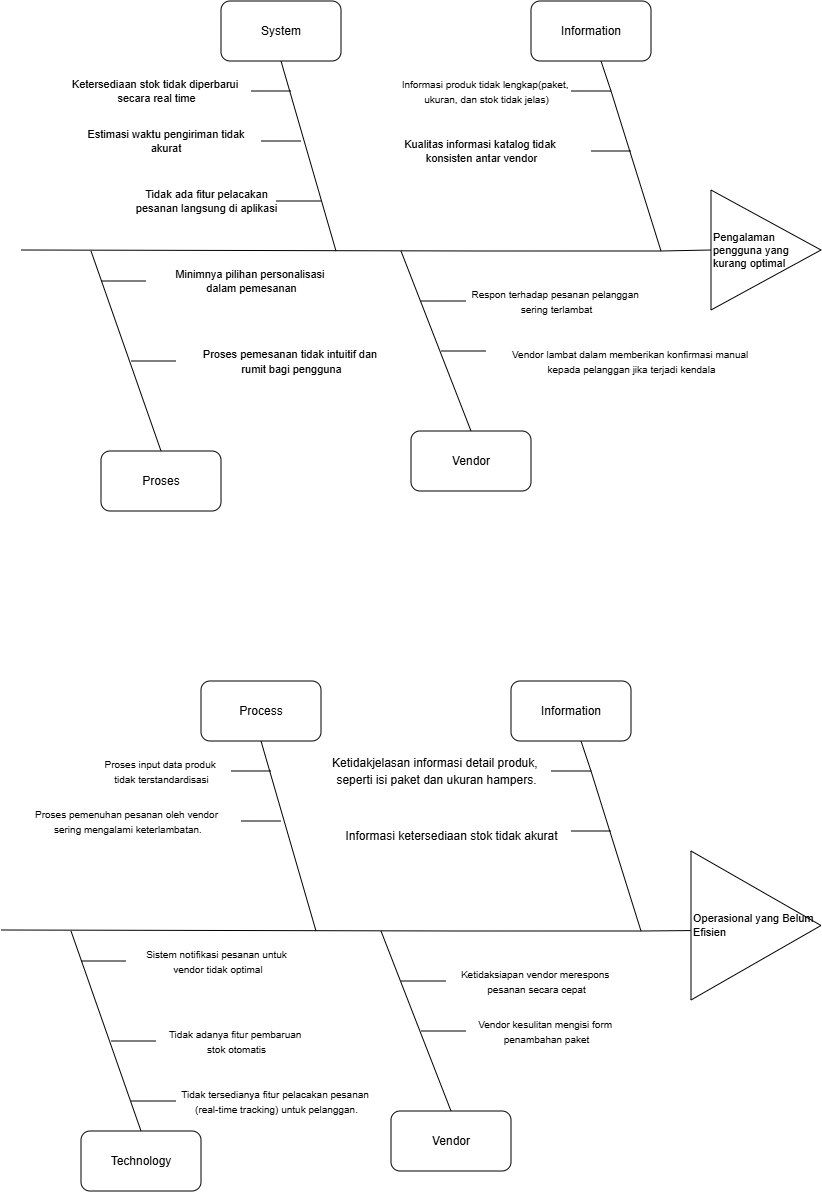

The diagram above was exported from draw.io. Its source (the exported page's mxGraphModel, read from the mxfile embedded in the PNG):
<mxGraphModel dx="1548" dy="994" grid="1" gridSize="10" guides="1" tooltips="1" connect="1" arrows="1" fold="1" page="1" pageScale="1" pageWidth="850" pageHeight="1100" math="0" shadow="0">
  <root>
    <mxCell id="0" />
    <mxCell id="1" parent="0" />
    <mxCell id="Ne201StP6h12ORWFFTc5-1" parent="1" style="triangle;whiteSpace=wrap;html=1;align=left;fontSize=11;" value="&lt;font&gt;Pengalaman pengguna yang kurang optimal&lt;/font&gt;" vertex="1">
      <mxGeometry height="120" width="110" x="840" y="219" as="geometry" />
    </mxCell>
    <mxCell id="Ne201StP6h12ORWFFTc5-2" edge="1" parent="1" style="endArrow=none;html=1;rounded=0;entryX=0;entryY=0.5;entryDx=0;entryDy=0;" target="Ne201StP6h12ORWFFTc5-1" value="">
      <mxGeometry height="50" relative="1" width="50" as="geometry">
        <Array as="points">
          <mxPoint x="610" y="280" />
          <mxPoint x="790" y="280" />
        </Array>
        <mxPoint x="150" y="279" as="sourcePoint" />
        <mxPoint x="790" y="250" as="targetPoint" />
      </mxGeometry>
    </mxCell>
    <mxCell id="Ne201StP6h12ORWFFTc5-3" edge="1" parent="1" style="endArrow=none;html=1;rounded=0;" target="Ne201StP6h12ORWFFTc5-7" value="">
      <mxGeometry height="50" relative="1" width="50" as="geometry">
        <Array as="points">
          <mxPoint x="740" y="120" />
        </Array>
        <mxPoint x="790" y="280" as="sourcePoint" />
        <mxPoint x="700" y="100" as="targetPoint" />
      </mxGeometry>
    </mxCell>
    <mxCell id="Ne201StP6h12ORWFFTc5-7" parent="1" style="rounded=1;whiteSpace=wrap;html=1;" value="Information" vertex="1">
      <mxGeometry height="60" width="120" x="660" y="30" as="geometry" />
    </mxCell>
    <mxCell id="Ne201StP6h12ORWFFTc5-8" edge="1" parent="1" style="endArrow=none;html=1;rounded=0;entryX=0.5;entryY=1;entryDx=0;entryDy=0;" target="Ne201StP6h12ORWFFTc5-9" value="">
      <mxGeometry height="50" relative="1" width="50" as="geometry">
        <mxPoint x="465" y="280" as="sourcePoint" />
        <mxPoint x="420" y="90.00000000000011" as="targetPoint" />
      </mxGeometry>
    </mxCell>
    <mxCell id="Ne201StP6h12ORWFFTc5-9" parent="1" style="rounded=1;whiteSpace=wrap;html=1;" value="System" vertex="1">
      <mxGeometry height="60" width="120" x="350" y="30" as="geometry" />
    </mxCell>
    <mxCell id="Ne201StP6h12ORWFFTc5-10" edge="1" parent="1" source="Ne201StP6h12ORWFFTc5-13" style="endArrow=none;html=1;rounded=0;exitX=0.5;exitY=0;exitDx=0;exitDy=0;" value="">
      <mxGeometry height="50" relative="1" width="50" as="geometry">
        <mxPoint x="280" y="470" as="sourcePoint" />
        <mxPoint x="220" y="280" as="targetPoint" />
      </mxGeometry>
    </mxCell>
    <mxCell id="Ne201StP6h12ORWFFTc5-11" edge="1" parent="1" source="Ne201StP6h12ORWFFTc5-12" style="endArrow=none;html=1;rounded=0;exitX=0.5;exitY=0;exitDx=0;exitDy=0;" value="">
      <mxGeometry height="50" relative="1" width="50" as="geometry">
        <mxPoint x="590" y="470" as="sourcePoint" />
        <mxPoint x="530" y="280" as="targetPoint" />
      </mxGeometry>
    </mxCell>
    <mxCell id="Ne201StP6h12ORWFFTc5-12" parent="1" style="rounded=1;whiteSpace=wrap;html=1;" value="Vendor" vertex="1">
      <mxGeometry height="60" width="120" x="540" y="460" as="geometry" />
    </mxCell>
    <mxCell id="Ne201StP6h12ORWFFTc5-13" parent="1" style="rounded=1;whiteSpace=wrap;html=1;" value="Proses" vertex="1">
      <mxGeometry height="60" width="120" x="230" y="480" as="geometry" />
    </mxCell>
    <mxCell id="Ne201StP6h12ORWFFTc5-14" edge="1" parent="1" style="endArrow=none;html=1;rounded=0;" value="">
      <mxGeometry height="50" relative="1" width="50" as="geometry">
        <mxPoint x="700" y="120" as="sourcePoint" />
        <mxPoint x="740" y="120" as="targetPoint" />
      </mxGeometry>
    </mxCell>
    <mxCell id="Ne201StP6h12ORWFFTc5-15" edge="1" parent="1" style="endArrow=none;html=1;rounded=0;" value="">
      <mxGeometry height="50" relative="1" width="50" as="geometry">
        <mxPoint x="720" y="180" as="sourcePoint" />
        <mxPoint x="760" y="180" as="targetPoint" />
      </mxGeometry>
    </mxCell>
    <mxCell id="Ne201StP6h12ORWFFTc5-17" edge="1" parent="1" style="endArrow=none;html=1;rounded=0;" value="">
      <mxGeometry height="50" relative="1" width="50" as="geometry">
        <mxPoint x="380" y="120" as="sourcePoint" />
        <mxPoint x="420" y="120" as="targetPoint" />
      </mxGeometry>
    </mxCell>
    <mxCell id="Ne201StP6h12ORWFFTc5-18" edge="1" parent="1" style="endArrow=none;html=1;rounded=0;" value="">
      <mxGeometry height="50" relative="1" width="50" as="geometry">
        <mxPoint x="390" y="170" as="sourcePoint" />
        <mxPoint x="430" y="170" as="targetPoint" />
      </mxGeometry>
    </mxCell>
    <mxCell id="Ne201StP6h12ORWFFTc5-19" edge="1" parent="1" style="endArrow=none;html=1;rounded=0;" value="">
      <mxGeometry height="50" relative="1" width="50" as="geometry">
        <mxPoint x="405" y="230" as="sourcePoint" />
        <mxPoint x="450" y="230" as="targetPoint" />
      </mxGeometry>
    </mxCell>
    <mxCell id="Ne201StP6h12ORWFFTc5-21" edge="1" parent="1" style="endArrow=none;html=1;rounded=0;" value="">
      <mxGeometry height="50" relative="1" width="50" as="geometry">
        <mxPoint x="230" y="310" as="sourcePoint" />
        <mxPoint x="275" y="310" as="targetPoint" />
      </mxGeometry>
    </mxCell>
    <mxCell id="Ne201StP6h12ORWFFTc5-22" edge="1" parent="1" style="endArrow=none;html=1;rounded=0;" value="">
      <mxGeometry height="50" relative="1" width="50" as="geometry">
        <mxPoint x="260" y="390" as="sourcePoint" />
        <mxPoint x="305" y="390" as="targetPoint" />
      </mxGeometry>
    </mxCell>
    <mxCell id="Ne201StP6h12ORWFFTc5-24" edge="1" parent="1" style="endArrow=none;html=1;rounded=0;" value="">
      <mxGeometry height="50" relative="1" width="50" as="geometry">
        <mxPoint x="550" y="330" as="sourcePoint" />
        <mxPoint x="595" y="330" as="targetPoint" />
      </mxGeometry>
    </mxCell>
    <mxCell id="Ne201StP6h12ORWFFTc5-26" edge="1" parent="1" style="endArrow=none;html=1;rounded=0;" value="">
      <mxGeometry height="50" relative="1" width="50" as="geometry">
        <mxPoint x="570" y="380" as="sourcePoint" />
        <mxPoint x="615" y="380" as="targetPoint" />
      </mxGeometry>
    </mxCell>
    <mxCell id="Ne201StP6h12ORWFFTc5-27" parent="1" style="text;html=1;align=center;verticalAlign=middle;resizable=0;points=[];autosize=1;strokeColor=none;fillColor=none;" value="&lt;font style=&quot;font-size: 10px;&quot;&gt;Informasi produk tidak lengkap(paket,&amp;nbsp;&lt;/font&gt;&lt;div&gt;&lt;font style=&quot;font-size: 10px;&quot;&gt;ukuran, dan stok tidak jelas)&lt;/font&gt;&lt;/div&gt;" vertex="1">
      <mxGeometry height="40" width="190" x="520" y="100" as="geometry" />
    </mxCell>
    <mxCell id="Ne201StP6h12ORWFFTc5-28" parent="1" style="text;html=1;align=center;verticalAlign=middle;resizable=0;points=[];autosize=1;strokeColor=none;fillColor=none;fontSize=11;" value="Kualitas informasi katalog tidak&amp;nbsp;&lt;div&gt;konsisten antar vendor&lt;/div&gt;" vertex="1">
      <mxGeometry height="40" width="180" x="520" y="160" as="geometry" />
    </mxCell>
    <mxCell id="Ne201StP6h12ORWFFTc5-30" parent="1" style="text;html=1;align=center;verticalAlign=middle;resizable=0;points=[];autosize=1;strokeColor=none;fillColor=none;fontSize=11;" value="Ketersediaan stok tidak diperbarui&amp;nbsp;&lt;div&gt;secara real time&lt;/div&gt;" vertex="1">
      <mxGeometry height="40" width="190" x="190" y="100" as="geometry" />
    </mxCell>
    <mxCell id="Ne201StP6h12ORWFFTc5-32" parent="1" style="text;html=1;align=center;verticalAlign=middle;resizable=0;points=[];autosize=1;strokeColor=none;fillColor=none;fontSize=11;" value="&lt;span&gt;Tidak ada fitur pelacakan&lt;/span&gt;&lt;div&gt;&lt;span&gt;pesanan langsung di aplikasi&lt;/span&gt;&lt;/div&gt;" vertex="1">
      <mxGeometry height="40" width="160" x="255" y="210" as="geometry" />
    </mxCell>
    <mxCell id="Ne201StP6h12ORWFFTc5-33" parent="1" style="text;html=1;align=center;verticalAlign=middle;resizable=0;points=[];autosize=1;strokeColor=none;fillColor=none;fontSize=11;" value="Minimnya pilihan personalisasi&amp;nbsp;&lt;div&gt;dalam pemesanan&lt;/div&gt;" vertex="1">
      <mxGeometry height="40" width="180" x="290" y="290" as="geometry" />
    </mxCell>
    <mxCell id="Ne201StP6h12ORWFFTc5-35" parent="1" style="text;html=1;align=center;verticalAlign=middle;resizable=0;points=[];autosize=1;strokeColor=none;fillColor=none;" value="&lt;span style=&quot;font-size: 11px;&quot;&gt;Proses pemesanan tidak intuitif dan&amp;nbsp;&lt;/span&gt;&lt;div style=&quot;text-wrap-mode: wrap;&quot;&gt;&lt;span style=&quot;font-size: 11px; text-wrap-mode: nowrap;&quot;&gt;rumit bagi pengguna&lt;/span&gt;&lt;/div&gt;" vertex="1">
      <mxGeometry height="40" width="200" x="320" y="370" as="geometry" />
    </mxCell>
    <mxCell id="Ne201StP6h12ORWFFTc5-36" parent="1" style="text;html=1;align=center;verticalAlign=middle;resizable=0;points=[];autosize=1;strokeColor=none;fillColor=none;" value="&lt;span style=&quot;font-size: 10px;&quot;&gt;Respon terhadap pesanan pelanggan&amp;nbsp;&lt;/span&gt;&lt;div&gt;&lt;span style=&quot;font-size: 10px;&quot;&gt;sering terlambat&lt;/span&gt;&lt;/div&gt;" vertex="1">
      <mxGeometry height="40" width="190" x="590" y="310" as="geometry" />
    </mxCell>
    <mxCell id="Ne201StP6h12ORWFFTc5-37" parent="1" style="text;html=1;align=center;verticalAlign=middle;resizable=0;points=[];autosize=1;strokeColor=none;fillColor=none;" value="&lt;span style=&quot;font-size: 10px;&quot;&gt;Vendor lambat dalam memberikan&amp;nbsp;&lt;/span&gt;&lt;span style=&quot;font-size: 10px; background-color: transparent; color: light-dark(rgb(0, 0, 0), rgb(255, 255, 255));&quot;&gt;konfirmasi manual&amp;nbsp;&lt;/span&gt;&lt;div&gt;&lt;span style=&quot;font-size: 10px; background-color: transparent; color: light-dark(rgb(0, 0, 0), rgb(255, 255, 255));&quot;&gt;kepada pelanggan jika terjadi kendala&lt;/span&gt;&lt;/div&gt;" vertex="1">
      <mxGeometry height="40" width="260" x="630" y="370" as="geometry" />
    </mxCell>
    <mxCell id="Ne201StP6h12ORWFFTc5-39" parent="1" style="triangle;whiteSpace=wrap;html=1;align=left;fontSize=11;" value="&lt;font&gt;Operasional yang Belum Efisien&lt;/font&gt;" vertex="1">
      <mxGeometry height="149" width="130" x="820" y="880" as="geometry" />
    </mxCell>
    <mxCell id="Ne201StP6h12ORWFFTc5-40" edge="1" parent="1" style="endArrow=none;html=1;rounded=0;entryX=-0.003;entryY=0.534;entryDx=0;entryDy=0;entryPerimeter=0;" target="Ne201StP6h12ORWFFTc5-39" value="">
      <mxGeometry height="50" relative="1" width="50" as="geometry">
        <Array as="points">
          <mxPoint x="590" y="960" />
          <mxPoint x="770" y="960" />
        </Array>
        <mxPoint x="130" y="959" as="sourcePoint" />
        <mxPoint x="770" y="930" as="targetPoint" />
      </mxGeometry>
    </mxCell>
    <mxCell id="Ne201StP6h12ORWFFTc5-41" edge="1" parent="1" style="endArrow=none;html=1;rounded=0;" target="Ne201StP6h12ORWFFTc5-42" value="">
      <mxGeometry height="50" relative="1" width="50" as="geometry">
        <Array as="points">
          <mxPoint x="720" y="800" />
        </Array>
        <mxPoint x="770" y="960" as="sourcePoint" />
        <mxPoint x="680" y="780" as="targetPoint" />
      </mxGeometry>
    </mxCell>
    <mxCell id="Ne201StP6h12ORWFFTc5-42" parent="1" style="rounded=1;whiteSpace=wrap;html=1;" value="Information" vertex="1">
      <mxGeometry height="60" width="120" x="640" y="710" as="geometry" />
    </mxCell>
    <mxCell id="Ne201StP6h12ORWFFTc5-43" edge="1" parent="1" style="endArrow=none;html=1;rounded=0;entryX=0.5;entryY=1;entryDx=0;entryDy=0;" target="Ne201StP6h12ORWFFTc5-44" value="">
      <mxGeometry height="50" relative="1" width="50" as="geometry">
        <mxPoint x="445" y="960" as="sourcePoint" />
        <mxPoint x="400" y="770.0000000000001" as="targetPoint" />
      </mxGeometry>
    </mxCell>
    <mxCell id="Ne201StP6h12ORWFFTc5-44" parent="1" style="rounded=1;whiteSpace=wrap;html=1;" value="Process" vertex="1">
      <mxGeometry height="60" width="120" x="330" y="710" as="geometry" />
    </mxCell>
    <mxCell id="Ne201StP6h12ORWFFTc5-45" edge="1" parent="1" source="Ne201StP6h12ORWFFTc5-48" style="endArrow=none;html=1;rounded=0;exitX=0.5;exitY=0;exitDx=0;exitDy=0;" value="">
      <mxGeometry height="50" relative="1" width="50" as="geometry">
        <mxPoint x="260" y="1150" as="sourcePoint" />
        <mxPoint x="200" y="960" as="targetPoint" />
      </mxGeometry>
    </mxCell>
    <mxCell id="Ne201StP6h12ORWFFTc5-46" edge="1" parent="1" source="Ne201StP6h12ORWFFTc5-47" style="endArrow=none;html=1;rounded=0;exitX=0.5;exitY=0;exitDx=0;exitDy=0;" value="">
      <mxGeometry height="50" relative="1" width="50" as="geometry">
        <mxPoint x="570" y="1150" as="sourcePoint" />
        <mxPoint x="510" y="960" as="targetPoint" />
      </mxGeometry>
    </mxCell>
    <mxCell id="Ne201StP6h12ORWFFTc5-47" parent="1" style="rounded=1;whiteSpace=wrap;html=1;" value="Vendor" vertex="1">
      <mxGeometry height="60" width="120" x="520" y="1140" as="geometry" />
    </mxCell>
    <mxCell id="Ne201StP6h12ORWFFTc5-48" parent="1" style="rounded=1;whiteSpace=wrap;html=1;" value="Technology" vertex="1">
      <mxGeometry height="60" width="120" x="210" y="1160" as="geometry" />
    </mxCell>
    <mxCell id="Ne201StP6h12ORWFFTc5-49" edge="1" parent="1" style="endArrow=none;html=1;rounded=0;" value="">
      <mxGeometry height="50" relative="1" width="50" as="geometry">
        <mxPoint x="680" y="800" as="sourcePoint" />
        <mxPoint x="720" y="800" as="targetPoint" />
      </mxGeometry>
    </mxCell>
    <mxCell id="Ne201StP6h12ORWFFTc5-50" edge="1" parent="1" style="endArrow=none;html=1;rounded=0;" value="">
      <mxGeometry height="50" relative="1" width="50" as="geometry">
        <mxPoint x="700" y="860" as="sourcePoint" />
        <mxPoint x="740" y="860" as="targetPoint" />
      </mxGeometry>
    </mxCell>
    <mxCell id="Ne201StP6h12ORWFFTc5-52" edge="1" parent="1" style="endArrow=none;html=1;rounded=0;" value="">
      <mxGeometry height="50" relative="1" width="50" as="geometry">
        <mxPoint x="360" y="800" as="sourcePoint" />
        <mxPoint x="400" y="800" as="targetPoint" />
      </mxGeometry>
    </mxCell>
    <mxCell id="Ne201StP6h12ORWFFTc5-53" edge="1" parent="1" style="endArrow=none;html=1;rounded=0;" value="">
      <mxGeometry height="50" relative="1" width="50" as="geometry">
        <mxPoint x="370" y="850" as="sourcePoint" />
        <mxPoint x="410" y="850" as="targetPoint" />
      </mxGeometry>
    </mxCell>
    <mxCell id="Ne201StP6h12ORWFFTc5-55" edge="1" parent="1" style="endArrow=none;html=1;rounded=0;" value="">
      <mxGeometry height="50" relative="1" width="50" as="geometry">
        <mxPoint x="210" y="990" as="sourcePoint" />
        <mxPoint x="255" y="990" as="targetPoint" />
      </mxGeometry>
    </mxCell>
    <mxCell id="Ne201StP6h12ORWFFTc5-56" edge="1" parent="1" style="endArrow=none;html=1;rounded=0;" value="">
      <mxGeometry height="50" relative="1" width="50" as="geometry">
        <mxPoint x="240" y="1070" as="sourcePoint" />
        <mxPoint x="285" y="1070" as="targetPoint" />
      </mxGeometry>
    </mxCell>
    <mxCell id="Ne201StP6h12ORWFFTc5-57" edge="1" parent="1" style="endArrow=none;html=1;rounded=0;" value="">
      <mxGeometry height="50" relative="1" width="50" as="geometry">
        <mxPoint x="260" y="1130" as="sourcePoint" />
        <mxPoint x="305" y="1130" as="targetPoint" />
      </mxGeometry>
    </mxCell>
    <mxCell id="Ne201StP6h12ORWFFTc5-58" edge="1" parent="1" style="endArrow=none;html=1;rounded=0;" value="">
      <mxGeometry height="50" relative="1" width="50" as="geometry">
        <mxPoint x="530" y="1010" as="sourcePoint" />
        <mxPoint x="575" y="1010" as="targetPoint" />
      </mxGeometry>
    </mxCell>
    <mxCell id="Ne201StP6h12ORWFFTc5-60" edge="1" parent="1" style="endArrow=none;html=1;rounded=0;" value="">
      <mxGeometry height="50" relative="1" width="50" as="geometry">
        <mxPoint x="550" y="1060" as="sourcePoint" />
        <mxPoint x="595" y="1060" as="targetPoint" />
      </mxGeometry>
    </mxCell>
    <mxCell id="Ne201StP6h12ORWFFTc5-61" parent="1" style="text;html=1;align=center;verticalAlign=middle;resizable=0;points=[];autosize=1;strokeColor=none;fillColor=none;" value="&lt;span class=&quot;citation-146 citation-end-146&quot;&gt;Ketidakjelasan informasi detail produk,&amp;nbsp;&lt;/span&gt;&lt;div&gt;&lt;span class=&quot;citation-146 citation-end-146&quot;&gt;seperti isi paket dan ukuran hampers&lt;sup data-turn-source-index=&quot;14&quot; class=&quot;superscript&quot;&gt;&lt;/sup&gt;&lt;/span&gt;.&lt;/div&gt;" vertex="1">
      <mxGeometry height="50" width="230" x="450" y="775" as="geometry" />
    </mxCell>
    <mxCell id="Ne201StP6h12ORWFFTc5-62" parent="1" style="text;html=1;align=center;verticalAlign=middle;resizable=0;points=[];autosize=1;strokeColor=none;fillColor=none;" value="Informasi ketersediaan stok tidak akurat" vertex="1">
      <mxGeometry height="30" width="240" x="460" y="850" as="geometry" />
    </mxCell>
    <mxCell id="Ne201StP6h12ORWFFTc5-64" parent="1" style="text;html=1;align=center;verticalAlign=middle;resizable=0;points=[];autosize=1;strokeColor=none;fillColor=none;" value="&lt;span style=&quot;font-size: 10px;&quot;&gt;Proses input data produk&amp;nbsp;&lt;/span&gt;&lt;div&gt;&lt;span style=&quot;font-size: 10px;&quot;&gt;tidak terstandardisasi&lt;/span&gt;&lt;/div&gt;" vertex="1">
      <mxGeometry height="40" width="140" x="220" y="780" as="geometry" />
    </mxCell>
    <mxCell id="Ne201StP6h12ORWFFTc5-65" parent="1" style="text;html=1;align=center;verticalAlign=middle;resizable=0;points=[];autosize=1;strokeColor=none;fillColor=none;" value="&lt;span style=&quot;font-size: 10px;&quot;&gt;Proses pemenuhan pesanan oleh vendor&lt;/span&gt;&lt;div&gt;&lt;span style=&quot;font-size: 10px;&quot;&gt;&amp;nbsp;sering mengalami keterlambatan.&lt;/span&gt;&lt;/div&gt;" vertex="1">
      <mxGeometry height="40" width="210" x="150" y="830" as="geometry" />
    </mxCell>
    <mxCell id="Ne201StP6h12ORWFFTc5-67" parent="1" style="text;html=1;align=center;verticalAlign=middle;resizable=0;points=[];autosize=1;strokeColor=none;fillColor=none;" value="&lt;span style=&quot;font-size: 10px;&quot;&gt;Sistem notifikasi pesanan untuk&lt;/span&gt;&lt;div&gt;&lt;span style=&quot;font-size: 10px;&quot;&gt;&amp;nbsp;vendor tidak optimal&lt;/span&gt;&lt;/div&gt;" vertex="1">
      <mxGeometry height="40" width="160" x="265" y="970" as="geometry" />
    </mxCell>
    <mxCell id="Ne201StP6h12ORWFFTc5-68" parent="1" style="text;html=1;align=center;verticalAlign=middle;resizable=0;points=[];autosize=1;strokeColor=none;fillColor=none;" value="&lt;span style=&quot;font-size: 10px;&quot;&gt;Tidak adanya fitur pembaruan&amp;nbsp;&lt;/span&gt;&lt;div&gt;&lt;span style=&quot;font-size: 10px;&quot;&gt;stok otomatis&lt;/span&gt;&lt;/div&gt;" vertex="1">
      <mxGeometry height="40" width="160" x="285" y="1050" as="geometry" />
    </mxCell>
    <mxCell id="Ne201StP6h12ORWFFTc5-69" parent="1" style="text;html=1;align=center;verticalAlign=middle;resizable=0;points=[];autosize=1;strokeColor=none;fillColor=none;" value="&lt;span style=&quot;font-size: 10px;&quot;&gt;Tidak tersedianya fitur pelacakan pesanan&amp;nbsp;&lt;/span&gt;&lt;div&gt;&lt;span style=&quot;font-size: 10px;&quot;&gt;(real-time tracking) untuk pelanggan.&lt;/span&gt;&lt;/div&gt;" vertex="1">
      <mxGeometry height="40" width="210" x="300" y="1110" as="geometry" />
    </mxCell>
    <mxCell id="Ne201StP6h12ORWFFTc5-70" parent="1" style="text;html=1;align=center;verticalAlign=middle;resizable=0;points=[];autosize=1;strokeColor=none;fillColor=none;" value="&lt;span style=&quot;font-size: 10px;&quot;&gt;Ketidaksiapan vendor merespons&amp;nbsp;&lt;/span&gt;&lt;div&gt;&lt;span style=&quot;font-size: 10px;&quot;&gt;pesanan secara cepat&lt;/span&gt;&lt;/div&gt;" vertex="1">
      <mxGeometry height="40" width="170" x="580" y="990" as="geometry" />
    </mxCell>
    <mxCell id="Ne201StP6h12ORWFFTc5-71" parent="1" style="text;html=1;align=center;verticalAlign=middle;resizable=0;points=[];autosize=1;strokeColor=none;fillColor=none;" value="&lt;span style=&quot;font-size: 10px;&quot;&gt;Vendor kesulitan mengisi form&amp;nbsp;&lt;/span&gt;&lt;div&gt;&lt;span style=&quot;font-size: 10px;&quot;&gt;penambahan paket&lt;/span&gt;&lt;/div&gt;" vertex="1">
      <mxGeometry height="40" width="160" x="595" y="1040" as="geometry" />
    </mxCell>
    <mxCell id="LKLWU2xJ7cYOJet7uG3M-1" parent="1" style="text;html=1;whiteSpace=wrap;strokeColor=none;fillColor=none;align=center;verticalAlign=middle;rounded=0;fontSize=11;" value="Estimasi waktu pengiriman tidak akurat" vertex="1">
      <mxGeometry height="20" width="170" x="210" y="160" as="geometry" />
    </mxCell>
  </root>
</mxGraphModel>